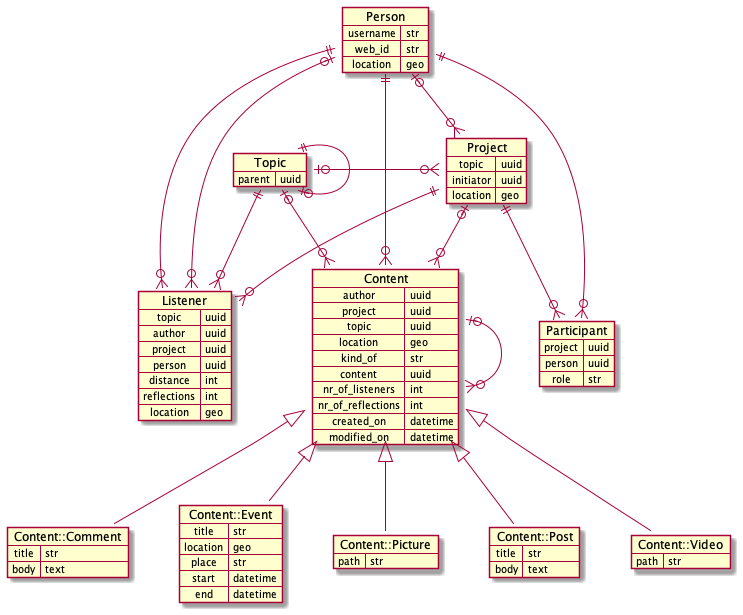

The diagram above was rendered by PlantUML. Its source (embedded in the PNG):
@startuml

map Person {
  username => str
  web_id => str
  location => geo
}

map Topic {
  parent => uuid
}

map Listener {
  topic => uuid
  author => uuid
  project => uuid
  person => uuid
  distance => int
  reflections => int
  location => geo
}

map Project {
  topic => uuid
  initiator => uuid
  location => geo
}

map Participant {
  project => uuid
  person => uuid
  role => str
}

map Content {
  author => uuid
  project => uuid
  topic => uuid
  location => geo
  kind_of => str
  content => uuid
  nr_of_listeners => int
  nr_of_reflections => int
  created_on => datetime
  modified_on => datetime
}

map "Content::Comment" as Comment {
  title => str
  body => text
}

map "Content::Event" as Event {
  title => str
  location => geo
  place => str
  start => datetime
  end => datetime
}

map "Content::Picture" as Picture {
  path => str
}

map "Content::Post" as Post {
  title => str
  body => text
}

map "Content::Video" as Video {
  path => str
}



Person ||-d-o{ Content
Person ||-d-o{ Listener
Person |o-d-o{ Listener
Person ||-d-o{ Participant
Person |o-d-o{ Project

Topic |o-d-o{ Content
Topic ||-d-o{ Listener
Topic |o-o{ Project
Topic ||-o| Topic

Project |o-d-o{ Content
Project ||-d-o{ Listener
Project ||-d-o{ Participant

Content |o-d-o{ Content

Content <|-d- Comment
Content <|-d- Event
Content <|-d- Picture
Content <|-d- Post
Content <|-d- Video


@enduml